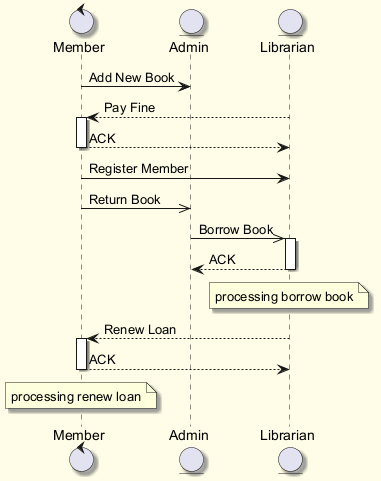

The diagram above was rendered by PlantUML. Its source (embedded in the PNG):
@startuml
skinparam backgroundColor #FFFDE7
skinparam classBackgroundColor #FFF9C4
skinparam classBorderColor #F57F17
skinparam shadowing true
control "Member" as M
entity "Admin" as A
entity "Librarian" as L
M -> A : Add New Book
L --> M : Pay Fine
activate M
M --> L : ACK
deactivate M
M -> L : Register Member
M ->> A : Return Book
A ->> L : Borrow Book
activate L
L --> A : ACK
deactivate L
note over L : processing borrow book
L --> M : Renew Loan
activate M
M --> L : ACK
deactivate M
note over M : processing renew loan
@enduml